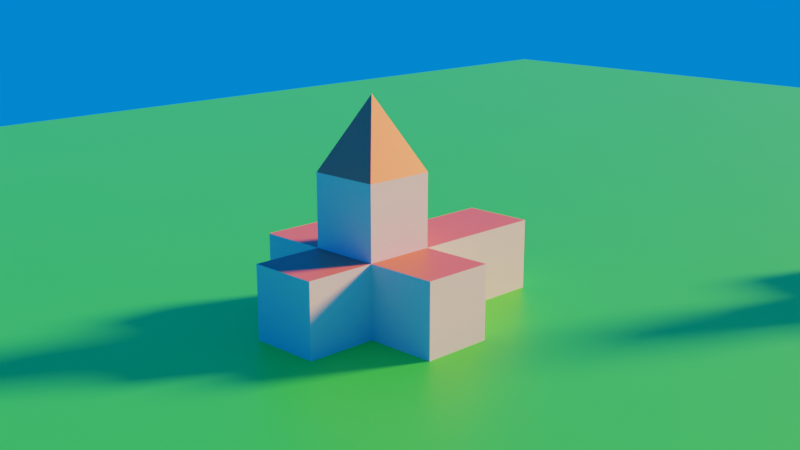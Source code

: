 # Source: Kirks001.blend  (saved by Blender 2.80.39; exported with 4.5.12 LTS)
import bpy
from mathutils import Matrix  # noqa: F401  (used for matrix-valued properties, if any)

bpy.ops.wm.read_factory_settings(use_empty=True)
scene = bpy.context.scene
scene.name = 'Scene'

# ---- collections
col_collection = bpy.data.collections.new('Collection'); scene.collection.children.link(col_collection)

# ---- materials (node trees are filled in below, after node groups)
mat_material = bpy.data.materials.new('Material')
mat_material.alpha_threshold = 0.0
mat_material.use_transparent_shadow = False
mat_material.roughness = 0.5
mat_material.line_color = (0.0, 0.0, 0.0, 1.0)
mat_walls = bpy.data.materials.new('Walls')
mat_walls.use_transparent_shadow = False
mat_walls.roughness = 0.25
mat_wall = bpy.data.materials.new('Wall')
mat_wall.use_transparent_shadow = False
mat_wall.roughness = 0.25
mat_wall_001 = bpy.data.materials.new('Wall.001')
mat_wall_001.use_transparent_shadow = False
mat_wall_001.roughness = 0.25
mat_plane = bpy.data.materials.new('plane')
mat_plane.use_transparent_shadow = False
mat_plane.roughness = 0.25

# ---- material node trees
mat_material.use_nodes = True; mat_material.node_tree.nodes.clear()
_N = mat_material.node_tree.nodes; _L = mat_material.node_tree.links
n0 = _N.new('ShaderNodeOutputMaterial'); n0.name = 'Material Output'; n0.location = (300, 300)
n1 = _N.new('ShaderNodeBsdfPrincipled'); n1.name = 'Principled BSDF'; n1.location = (10, 300)
n1.distribution = 'GGX'
n1.subsurface_method = 'BURLEY'
n1.inputs[0].default_value = (0.8, 0.1693, 0.07748, 1.0)
n1.inputs[3].default_value = 1.45
_L.new(n1.outputs[0], n0.inputs[0])
n0.is_active_output = True
mat_walls.use_nodes = True; mat_walls.node_tree.nodes.clear()
_N = mat_walls.node_tree.nodes; _L = mat_walls.node_tree.links
n0 = _N.new('ShaderNodeOutputMaterial'); n0.name = 'Material Output'; n0.location = (300, 300)
n1 = _N.new('ShaderNodeBsdfPrincipled'); n1.name = 'Principled BSDF'; n1.location = (10, 300)
n1.distribution = 'GGX'
n1.subsurface_method = 'BURLEY'
n1.inputs[0].default_value = (0.6152, 0.6152, 0.6152, 1.0)
n1.inputs[3].default_value = 1.45
_L.new(n1.outputs[0], n0.inputs[0])
n0.is_active_output = True
mat_wall.use_nodes = True; mat_wall.node_tree.nodes.clear()
_N = mat_wall.node_tree.nodes; _L = mat_wall.node_tree.links
n0 = _N.new('ShaderNodeOutputMaterial'); n0.name = 'Material Output'; n0.location = (300, 300)
n1 = _N.new('ShaderNodeBsdfPrincipled'); n1.name = 'Principled BSDF'; n1.location = (10, 300)
n1.distribution = 'GGX'
n1.subsurface_method = 'BURLEY'
n1.inputs[0].default_value = (0.5173, 0.5173, 0.5173, 1.0)
n1.inputs[3].default_value = 1.45
_L.new(n1.outputs[0], n0.inputs[0])
n0.is_active_output = True
mat_wall_001.use_nodes = True; mat_wall_001.node_tree.nodes.clear()
_N = mat_wall_001.node_tree.nodes; _L = mat_wall_001.node_tree.links
n0 = _N.new('ShaderNodeOutputMaterial'); n0.name = 'Material Output'; n0.location = (300, 300)
n1 = _N.new('ShaderNodeBsdfPrincipled'); n1.name = 'Principled BSDF'; n1.location = (10, 300)
n1.distribution = 'GGX'
n1.subsurface_method = 'BURLEY'
n1.inputs[0].default_value = (0.3185, 0.3185, 0.3185, 1.0)
n1.inputs[3].default_value = 1.45
_L.new(n1.outputs[0], n0.inputs[0])
n0.is_active_output = True
mat_plane.use_nodes = True; mat_plane.node_tree.nodes.clear()
_N = mat_plane.node_tree.nodes; _L = mat_plane.node_tree.links
n0 = _N.new('ShaderNodeOutputMaterial'); n0.name = 'Material Output'; n0.location = (300, 300)
n1 = _N.new('ShaderNodeBsdfPrincipled'); n1.name = 'Principled BSDF'; n1.location = (10, 300)
n1.distribution = 'GGX'
n1.subsurface_method = 'BURLEY'
n1.inputs[0].default_value = (0.03169, 0.8, 0.03855, 1.0)
n1.inputs[3].default_value = 1.45
_L.new(n1.outputs[0], n0.inputs[0])
n0.is_active_output = True

# ---- world
world_world = bpy.data.worlds.new('World'); scene.world = world_world
world_world.color = (0.000587, 0.2069, 1.0)
world_world.use_sun_shadow = False
world_world.sun_shadow_jitter_overblur = 0.0

# ---- cameras
cam_camera = bpy.data.cameras.new('Camera')
cam_camera.clip_end = 100.0
cam_camera.ortho_scale = 7.314
cam_camera.dof.focus_distance = 0.0
cam_camera.dof.aperture_fstop = 128.0

# ---- lights
light_light = bpy.data.lights.new('Light', 'SUN')
light_light.color = (1.0, 0.4509, 0.1021)
light_light.transmission_factor = 0.0
light_light.cutoff_distance = 30.0
light_light.angle = 0.1993
light_light.shadow_buffer_clip_start = 1.001
light_light.shadow_soft_size = 0.1
light_light.shadow_cascade_max_distance = 1000.0
light_light.shadow_cascade_fade = 0.3114

# ---- meshes
me_cube = bpy.data.meshes.new('Cube')
me_cube.from_pydata([(1.0, 0.0, 2.0), (1.0, 0.0, 0.0), (1.0, -2.0, 2.0), (1.0, -2.0, 0.0), (-1.0, 0.0, 2.0), (-1.0, 0.0, 0.0), (-1.0, -2.0, 2.0), (-1.0, -2.0, 0.0), (1.0, 2.0, 2.0), (1.0, 2.0, 0.0), (1.0, 0.0, 2.0), (1.0, 0.0, 0.0), (-1.0, 2.0, 2.0), (-1.0, 2.0, 0.0), (-1.0, 0.0, 2.0), (-1.0, 0.0, 0.0), (1.0, -2.0, 2.0), (-1.0, -2.0, 2.0), (1.0, 0.0, 2.0), (-1.0, 0.0, 2.0), (1.0, -2.0, 2.0), (-1.0, -2.0, 2.0), (1.0, 0.0, 2.0), (-1.0, 0.0, 2.0), (1.0, -2.0, 4.0), (-1.0, -2.0, 4.0), (1.0, 0.0, 4.0), (-1.0, 0.0, 4.0), (-1.0, -4.0, 0.0), (-1.0, 4.0, 2.0), (-0.9998, -0.000151, 4.0), (1.0, 4.0, 2.0), (0.9998, -0.000151, 4.0), (-1.0, 4.0, 0.0), (0.9998, -2.0, 4.0), (0.0, -1.0, 6.0), (-0.9998, -2.0, 4.0), (1.0, 4.0, 0.0), (-1.0, -4.0, 2.0), (1.0, -4.0, 2.0), (1.0, -4.0, 0.0), (-1.0, 0.0, 0.0), (-1.0, -2.0, 0.0), (-1.0, -2.0, 2.0), (-1.0, 0.0, 2.0), (-3.0, 0.0, 0.0), (-3.0, -2.0, 0.0), (-3.0, -2.0, 2.0), (-3.0, 0.0, 2.0), (1.0, 0.0, 2.0), (1.0, 0.0, 0.0), (1.0, -2.0, 2.0), (1.0, -2.0, 0.0), (3.0, 0.0, 2.0), (3.0, 0.0, 0.0), (3.0, -2.0, 2.0), (3.0, -2.0, 0.0)], [], [(2, 0, 18, 16), (6, 7, 28, 38), (4, 5, 41, 44), (5, 1, 3, 7), (0, 2, 51, 49), (5, 4, 0, 1), (8, 12, 14, 10), (11, 10, 14, 15), (15, 14, 12, 13), (13, 9, 11, 15), (9, 8, 10, 11), (8, 9, 37, 31), (18, 19, 23, 22), (0, 4, 19, 18), (6, 2, 16, 17), (4, 6, 17, 19), (23, 21, 25, 27), (16, 18, 22, 20), (19, 17, 21, 23), (17, 16, 20, 21), (26, 27, 25, 24), (21, 20, 24, 25), (22, 23, 27, 26), (20, 22, 26, 24), (2, 6, 38, 39), (12, 8, 31, 29), (30, 35, 32), (3, 2, 39, 40), (9, 13, 33, 37), (32, 35, 34), (13, 12, 29, 33), (33, 29, 31, 37), (34, 35, 36), (7, 3, 40, 28), (40, 39, 38, 28), (36, 35, 30), (30, 32, 34, 36), (42, 43, 47, 46), (7, 6, 43, 42), (5, 7, 42, 41), (6, 4, 44, 43), (46, 47, 48, 45), (44, 41, 45, 48), (41, 42, 46, 45), (43, 44, 48, 47), (52, 50, 54, 56), (2, 3, 52, 51), (1, 0, 49, 50), (3, 1, 50, 52), (54, 53, 55, 56), (51, 52, 56, 55), (49, 51, 55, 53), (50, 49, 53, 54)])
me_cube.polygons.foreach_set('material_index', [1, 1, 1, 1, 1, 1, 0, 1, 1, 1, 1, 1, 1, 1, 1, 1, 1, 1, 1, 1, 1, 1, 1, 1, 0, 0, 0, 1, 1, 0, 1, 1, 0, 1, 1, 0, 1, 1, 1, 1, 1, 1, 1, 1, 0, 1, 1, 1, 1, 1, 1, 0, 1])
_uv = me_cube.uv_layers.new(name='UVMap')
_uv.uv.foreach_set('vector', [0.375, 0.75, 0.375, 0.5, 0.375, 0.5, 0.375, 0.75, 0.625, 0.5, 0.375, 0.5, 0.375, 0.5, 0.625, 0.5, 0.875, 0.5, 0.625, 0.5, 0.625, 0.5, 0.875, 0.5, 0.375, 0.75, 0.625, 0.75, 0.625, 1.0, 0.375, 1.0, 0.375, 0.5, 0.375, 0.75, 0.375, 0.75, 0.375, 0.5, 0.625, 0.5, 0.875, 0.5, 0.875, 0.75, 0.625, 0.75, 0.375, 0.0, 0.625, 0.0, 0.625, 0.25, 0.375, 0.25, 0.375, 0.25, 0.625, 0.25, 0.625, 0.5, 0.375, 0.5, 0.375, 0.5, 0.625, 0.5, 0.625, 0.75, 0.375, 0.75, 0.375, 0.75, 0.625, 0.75, 0.625, 1.0, 0.375, 1.0, 0.125, 0.5, 0.375, 0.5, 0.375, 0.75, 0.125, 0.75, 0.375, 0.5, 0.125, 0.5, 0.125, 0.5, 0.375, 0.5, 0.875, 0.75, 0.875, 0.5, 0.875, 0.5, 0.875, 0.75, 0.875, 0.75, 0.875, 0.5, 0.875, 0.5, 0.875, 0.75, 0.625, 0.5, 0.625, 0.25, 0.625, 0.25, 0.625, 0.5, 0.625, 0.75, 0.625, 0.5, 0.625, 0.5, 0.625, 0.75, 0.625, 0.75, 0.625, 0.5, 0.625, 0.5, 0.625, 0.75, 0.375, 0.75, 0.375, 0.5, 0.375, 0.5, 0.375, 0.75, 0.625, 0.75, 0.625, 0.5, 0.625, 0.5, 0.625, 0.75, 0.625, 0.5, 0.625, 0.25, 0.625, 0.25, 0.625, 0.5, 0.375, 0.0, 0.625, 0.0, 0.625, 0.25, 0.375, 0.25, 0.625, 0.5, 0.625, 0.25, 0.625, 0.25, 0.625, 0.5, 0.875, 0.75, 0.875, 0.5, 0.875, 0.5, 0.875, 0.75, 0.375, 0.75, 0.375, 0.5, 0.375, 0.5, 0.375, 0.75, 0.625, 0.25, 0.625, 0.5, 0.625, 0.5, 0.625, 0.25, 0.625, 0.0, 0.375, 0.0, 0.375, 0.0, 0.625, 0.0, 0.25, 0.49, 0.25, 0.25, 0.49, 0.25, 0.125, 0.75, 0.375, 0.75, 0.375, 0.75, 0.125, 0.75, 0.625, 0.75, 0.375, 0.75, 0.375, 0.75, 0.625, 0.75, 0.49, 0.25, 0.25, 0.25, 0.25, 0.01, 0.375, 0.75, 0.625, 0.75, 0.625, 0.75, 0.375, 0.75, 0.625, 0.5, 0.875, 0.5, 0.875, 0.75, 0.625, 0.75, 0.25, 0.01, 0.25, 0.25, 0.01, 0.25, 0.375, 1.0, 0.625, 1.0, 0.625, 1.0, 0.375, 1.0, 0.375, 0.25, 0.625, 0.25, 0.625, 0.5, 0.375, 0.5, 0.01, 0.25, 0.25, 0.25, 0.25, 0.49, 0.75, 0.49, 0.99, 0.25, 0.75, 0.01, 0.51, 0.25, 0.375, 0.5, 0.625, 0.5, 0.625, 0.5, 0.375, 0.5, 0.375, 0.5, 0.625, 0.5, 0.625, 0.5, 0.375, 0.5, 0.375, 0.75, 0.375, 1.0, 0.375, 1.0, 0.375, 0.75, 0.625, 0.5, 0.625, 0.75, 0.625, 0.75, 0.625, 0.5, 0.375, 0.5, 0.625, 0.5, 0.625, 0.75, 0.375, 0.75, 0.875, 0.5, 0.625, 0.5, 0.625, 0.5, 0.875, 0.5, 0.375, 0.75, 0.375, 1.0, 0.375, 1.0, 0.375, 0.75, 0.625, 0.5, 0.625, 0.75, 0.625, 0.75, 0.625, 0.5, 0.625, 1.0, 0.625, 0.75, 0.625, 0.75, 0.625, 1.0, 0.375, 0.75, 0.125, 0.75, 0.125, 0.75, 0.375, 0.75, 0.625, 0.75, 0.875, 0.75, 0.875, 0.75, 0.625, 0.75, 0.625, 1.0, 0.625, 0.75, 0.625, 0.75, 0.625, 1.0, 0.125, 0.5, 0.375, 0.5, 0.375, 0.75, 0.125, 0.75, 0.375, 0.75, 0.125, 0.75, 0.125, 0.75, 0.375, 0.75, 0.375, 0.5, 0.375, 0.75, 0.375, 0.75, 0.375, 0.5, 0.625, 0.75, 0.875, 0.75, 0.875, 0.75, 0.625, 0.75])
me_cube.materials.append(mat_material)
me_cube.materials.append(mat_walls)
me_cube.use_remesh_preserve_volume = False
me_cube.use_remesh_preserve_attributes = False
me_cube.use_mirror_vertex_groups = False
me_cube.update()
me_cube_002 = bpy.data.meshes.new('Cube.002')
me_cube_002.from_pydata([(1.0, 0.0, 2.0), (1.0, 0.0, 0.0), (1.0, -2.0, 2.0), (1.0, -2.0, 0.0), (-1.0, 0.0, 2.0), (-1.0, 0.0, 0.0), (-1.0, -2.0, 2.0), (-1.0, -2.0, 0.0), (1.0, 2.0, 2.0), (1.0, 2.0, 0.0), (1.0, 0.0, 2.0), (1.0, 0.0, 0.0), (-1.0, 2.0, 2.0), (-1.0, 2.0, 0.0), (-1.0, 0.0, 2.0), (-1.0, 0.0, 0.0), (1.0, -2.0, 2.0), (-1.0, -2.0, 2.0), (1.0, 0.0, 2.0), (-1.0, 0.0, 2.0), (1.0, -2.0, 2.0), (-1.0, -2.0, 2.0), (1.0, 0.0, 2.0), (-1.0, 0.0, 2.0), (1.0, -2.0, 4.0), (-1.0, -2.0, 4.0), (1.0, 0.0, 4.0), (-1.0, 0.0, 4.0), (-1.0, -4.0, 0.0), (-1.0, 4.0, 2.0), (-0.9998, -0.000151, 4.0), (1.0, 4.0, 2.0), (0.9998, -0.000151, 4.0), (-1.0, 4.0, 0.0), (0.9998, -2.0, 4.0), (0.0, -1.0, 6.0), (-0.9998, -2.0, 4.0), (1.0, 4.0, 0.0), (-1.0, -4.0, 2.0), (1.0, -4.0, 2.0), (1.0, -4.0, 0.0), (-1.0, 0.0, 0.0), (-1.0, -2.0, 0.0), (-1.0, -2.0, 2.0), (-1.0, 0.0, 2.0), (-3.0, 0.0, 0.0), (-3.0, -2.0, 0.0), (-3.0, -2.0, 2.0), (-3.0, 0.0, 2.0), (1.0, 0.0, 2.0), (1.0, 0.0, 0.0), (1.0, -2.0, 2.0), (1.0, -2.0, 0.0), (3.0, 0.0, 2.0), (3.0, 0.0, 0.0), (3.0, -2.0, 2.0), (3.0, -2.0, 0.0)], [], [(2, 0, 18, 16), (6, 7, 28, 38), (4, 5, 41, 44), (5, 1, 3, 7), (0, 2, 51, 49), (5, 4, 0, 1), (8, 12, 14, 10), (11, 10, 14, 15), (15, 14, 12, 13), (13, 9, 11, 15), (9, 8, 10, 11), (8, 9, 37, 31), (18, 19, 23, 22), (0, 4, 19, 18), (6, 2, 16, 17), (4, 6, 17, 19), (23, 21, 25, 27), (16, 18, 22, 20), (19, 17, 21, 23), (17, 16, 20, 21), (26, 27, 25, 24), (21, 20, 24, 25), (22, 23, 27, 26), (20, 22, 26, 24), (2, 6, 38, 39), (12, 8, 31, 29), (30, 35, 32), (3, 2, 39, 40), (9, 13, 33, 37), (32, 35, 34), (13, 12, 29, 33), (33, 29, 31, 37), (34, 35, 36), (7, 3, 40, 28), (40, 39, 38, 28), (36, 35, 30), (30, 32, 34, 36), (42, 43, 47, 46), (7, 6, 43, 42), (5, 7, 42, 41), (6, 4, 44, 43), (46, 47, 48, 45), (44, 41, 45, 48), (41, 42, 46, 45), (43, 44, 48, 47), (52, 50, 54, 56), (2, 3, 52, 51), (1, 0, 49, 50), (3, 1, 50, 52), (54, 53, 55, 56), (51, 52, 56, 55), (49, 51, 55, 53), (50, 49, 53, 54)])
me_cube_002.polygons.foreach_set('material_index', [1, 1, 1, 1, 1, 1, 0, 1, 1, 1, 1, 1, 1, 1, 1, 1, 1, 1, 1, 1, 1, 1, 1, 1, 0, 0, 0, 1, 1, 0, 1, 1, 0, 1, 1, 0, 1, 1, 1, 1, 1, 1, 1, 1, 0, 1, 1, 1, 1, 1, 1, 0, 1])
_uv = me_cube_002.uv_layers.new(name='UVMap')
_uv.uv.foreach_set('vector', [0.375, 0.75, 0.375, 0.5, 0.375, 0.5, 0.375, 0.75, 0.625, 0.5, 0.375, 0.5, 0.375, 0.5, 0.625, 0.5, 0.875, 0.5, 0.625, 0.5, 0.625, 0.5, 0.875, 0.5, 0.375, 0.75, 0.625, 0.75, 0.625, 1.0, 0.375, 1.0, 0.375, 0.5, 0.375, 0.75, 0.375, 0.75, 0.375, 0.5, 0.625, 0.5, 0.875, 0.5, 0.875, 0.75, 0.625, 0.75, 0.375, 0.0, 0.625, 0.0, 0.625, 0.25, 0.375, 0.25, 0.375, 0.25, 0.625, 0.25, 0.625, 0.5, 0.375, 0.5, 0.375, 0.5, 0.625, 0.5, 0.625, 0.75, 0.375, 0.75, 0.375, 0.75, 0.625, 0.75, 0.625, 1.0, 0.375, 1.0, 0.125, 0.5, 0.375, 0.5, 0.375, 0.75, 0.125, 0.75, 0.375, 0.5, 0.125, 0.5, 0.125, 0.5, 0.375, 0.5, 0.875, 0.75, 0.875, 0.5, 0.875, 0.5, 0.875, 0.75, 0.875, 0.75, 0.875, 0.5, 0.875, 0.5, 0.875, 0.75, 0.625, 0.5, 0.625, 0.25, 0.625, 0.25, 0.625, 0.5, 0.625, 0.75, 0.625, 0.5, 0.625, 0.5, 0.625, 0.75, 0.625, 0.75, 0.625, 0.5, 0.625, 0.5, 0.625, 0.75, 0.375, 0.75, 0.375, 0.5, 0.375, 0.5, 0.375, 0.75, 0.625, 0.75, 0.625, 0.5, 0.625, 0.5, 0.625, 0.75, 0.625, 0.5, 0.625, 0.25, 0.625, 0.25, 0.625, 0.5, 0.375, 0.0, 0.625, 0.0, 0.625, 0.25, 0.375, 0.25, 0.625, 0.5, 0.625, 0.25, 0.625, 0.25, 0.625, 0.5, 0.875, 0.75, 0.875, 0.5, 0.875, 0.5, 0.875, 0.75, 0.375, 0.75, 0.375, 0.5, 0.375, 0.5, 0.375, 0.75, 0.625, 0.25, 0.625, 0.5, 0.625, 0.5, 0.625, 0.25, 0.625, 0.0, 0.375, 0.0, 0.375, 0.0, 0.625, 0.0, 0.25, 0.49, 0.25, 0.25, 0.49, 0.25, 0.125, 0.75, 0.375, 0.75, 0.375, 0.75, 0.125, 0.75, 0.625, 0.75, 0.375, 0.75, 0.375, 0.75, 0.625, 0.75, 0.49, 0.25, 0.25, 0.25, 0.25, 0.01, 0.375, 0.75, 0.625, 0.75, 0.625, 0.75, 0.375, 0.75, 0.625, 0.5, 0.875, 0.5, 0.875, 0.75, 0.625, 0.75, 0.25, 0.01, 0.25, 0.25, 0.01, 0.25, 0.375, 1.0, 0.625, 1.0, 0.625, 1.0, 0.375, 1.0, 0.375, 0.25, 0.625, 0.25, 0.625, 0.5, 0.375, 0.5, 0.01, 0.25, 0.25, 0.25, 0.25, 0.49, 0.75, 0.49, 0.99, 0.25, 0.75, 0.01, 0.51, 0.25, 0.375, 0.5, 0.625, 0.5, 0.625, 0.5, 0.375, 0.5, 0.375, 0.5, 0.625, 0.5, 0.625, 0.5, 0.375, 0.5, 0.375, 0.75, 0.375, 1.0, 0.375, 1.0, 0.375, 0.75, 0.625, 0.5, 0.625, 0.75, 0.625, 0.75, 0.625, 0.5, 0.375, 0.5, 0.625, 0.5, 0.625, 0.75, 0.375, 0.75, 0.875, 0.5, 0.625, 0.5, 0.625, 0.5, 0.875, 0.5, 0.375, 0.75, 0.375, 1.0, 0.375, 1.0, 0.375, 0.75, 0.625, 0.5, 0.625, 0.75, 0.625, 0.75, 0.625, 0.5, 0.625, 1.0, 0.625, 0.75, 0.625, 0.75, 0.625, 1.0, 0.375, 0.75, 0.125, 0.75, 0.125, 0.75, 0.375, 0.75, 0.625, 0.75, 0.875, 0.75, 0.875, 0.75, 0.625, 0.75, 0.625, 1.0, 0.625, 0.75, 0.625, 0.75, 0.625, 1.0, 0.125, 0.5, 0.375, 0.5, 0.375, 0.75, 0.125, 0.75, 0.375, 0.75, 0.125, 0.75, 0.125, 0.75, 0.375, 0.75, 0.375, 0.5, 0.375, 0.75, 0.375, 0.75, 0.375, 0.5, 0.625, 0.75, 0.875, 0.75, 0.875, 0.75, 0.625, 0.75])
me_cube_002.materials.append(mat_material)
me_cube_002.materials.append(mat_wall)
me_cube_002.use_remesh_preserve_volume = False
me_cube_002.use_remesh_preserve_attributes = False
me_cube_002.use_mirror_vertex_groups = False
me_cube_002.update()
me_cube_003 = bpy.data.meshes.new('Cube.003')
me_cube_003.from_pydata([(1.0, 0.0, 2.0), (1.0, 0.0, 0.0), (1.0, -2.0, 2.0), (1.0, -2.0, 0.0), (-1.0, 0.0, 2.0), (-1.0, 0.0, 0.0), (-1.0, -2.0, 2.0), (-1.0, -2.0, 0.0), (1.0, 2.0, 2.0), (1.0, 2.0, 0.0), (1.0, 0.0, 2.0), (1.0, 0.0, 0.0), (-1.0, 2.0, 2.0), (-1.0, 2.0, 0.0), (-1.0, 0.0, 2.0), (-1.0, 0.0, 0.0), (1.0, -2.0, 2.0), (-1.0, -2.0, 2.0), (1.0, 0.0, 2.0), (-1.0, 0.0, 2.0), (1.0, -2.0, 2.0), (-1.0, -2.0, 2.0), (1.0, 0.0, 2.0), (-1.0, 0.0, 2.0), (1.0, -2.0, 4.0), (-1.0, -2.0, 4.0), (1.0, 0.0, 4.0), (-1.0, 0.0, 4.0), (-1.0, -4.0, 0.0), (-1.0, 4.0, 2.0), (-0.9998, -0.000151, 4.0), (1.0, 4.0, 2.0), (0.9998, -0.000151, 4.0), (-1.0, 4.0, 0.0), (0.9998, -2.0, 4.0), (0.0, -1.0, 6.0), (-0.9998, -2.0, 4.0), (1.0, 4.0, 0.0), (-1.0, -4.0, 2.0), (1.0, -4.0, 2.0), (1.0, -4.0, 0.0), (-1.0, 0.0, 0.0), (-1.0, -2.0, 0.0), (-1.0, -2.0, 2.0), (-1.0, 0.0, 2.0), (-3.0, 0.0, 0.0), (-3.0, -2.0, 0.0), (-3.0, -2.0, 2.0), (-3.0, 0.0, 2.0), (1.0, 0.0, 2.0), (1.0, 0.0, 0.0), (1.0, -2.0, 2.0), (1.0, -2.0, 0.0), (3.0, 0.0, 2.0), (3.0, 0.0, 0.0), (3.0, -2.0, 2.0), (3.0, -2.0, 0.0)], [], [(2, 0, 18, 16), (6, 7, 28, 38), (4, 5, 41, 44), (5, 1, 3, 7), (0, 2, 51, 49), (5, 4, 0, 1), (8, 12, 14, 10), (11, 10, 14, 15), (15, 14, 12, 13), (13, 9, 11, 15), (9, 8, 10, 11), (8, 9, 37, 31), (18, 19, 23, 22), (0, 4, 19, 18), (6, 2, 16, 17), (4, 6, 17, 19), (23, 21, 25, 27), (16, 18, 22, 20), (19, 17, 21, 23), (17, 16, 20, 21), (26, 27, 25, 24), (21, 20, 24, 25), (22, 23, 27, 26), (20, 22, 26, 24), (2, 6, 38, 39), (12, 8, 31, 29), (30, 35, 32), (3, 2, 39, 40), (9, 13, 33, 37), (32, 35, 34), (13, 12, 29, 33), (33, 29, 31, 37), (34, 35, 36), (7, 3, 40, 28), (40, 39, 38, 28), (36, 35, 30), (30, 32, 34, 36), (42, 43, 47, 46), (7, 6, 43, 42), (5, 7, 42, 41), (6, 4, 44, 43), (46, 47, 48, 45), (44, 41, 45, 48), (41, 42, 46, 45), (43, 44, 48, 47), (52, 50, 54, 56), (2, 3, 52, 51), (1, 0, 49, 50), (3, 1, 50, 52), (54, 53, 55, 56), (51, 52, 56, 55), (49, 51, 55, 53), (50, 49, 53, 54)])
me_cube_003.polygons.foreach_set('material_index', [0, 1, 0, 0, 0, 0, 0, 0, 1, 0, 1, 1, 0, 0, 0, 0, 1, 0, 0, 0, 0, 1, 1, 1, 0, 0, 0, 1, 0, 0, 1, 1, 0, 0, 1, 0, 0, 1, 0, 0, 0, 1, 1, 0, 0, 0, 0, 0, 0, 1, 1, 0, 1])
_uv = me_cube_003.uv_layers.new(name='UVMap')
_uv.uv.foreach_set('vector', [0.375, 0.75, 0.375, 0.5, 0.375, 0.5, 0.375, 0.75, 0.625, 0.5, 0.375, 0.5, 0.375, 0.5, 0.625, 0.5, 0.875, 0.5, 0.625, 0.5, 0.625, 0.5, 0.875, 0.5, 0.375, 0.75, 0.625, 0.75, 0.625, 1.0, 0.375, 1.0, 0.375, 0.5, 0.375, 0.75, 0.375, 0.75, 0.375, 0.5, 0.625, 0.5, 0.875, 0.5, 0.875, 0.75, 0.625, 0.75, 0.375, 0.0, 0.625, 0.0, 0.625, 0.25, 0.375, 0.25, 0.375, 0.25, 0.625, 0.25, 0.625, 0.5, 0.375, 0.5, 0.375, 0.5, 0.625, 0.5, 0.625, 0.75, 0.375, 0.75, 0.375, 0.75, 0.625, 0.75, 0.625, 1.0, 0.375, 1.0, 0.125, 0.5, 0.375, 0.5, 0.375, 0.75, 0.125, 0.75, 0.375, 0.5, 0.125, 0.5, 0.125, 0.5, 0.375, 0.5, 0.875, 0.75, 0.875, 0.5, 0.875, 0.5, 0.875, 0.75, 0.875, 0.75, 0.875, 0.5, 0.875, 0.5, 0.875, 0.75, 0.625, 0.5, 0.625, 0.25, 0.625, 0.25, 0.625, 0.5, 0.625, 0.75, 0.625, 0.5, 0.625, 0.5, 0.625, 0.75, 0.625, 0.75, 0.625, 0.5, 0.625, 0.5, 0.625, 0.75, 0.375, 0.75, 0.375, 0.5, 0.375, 0.5, 0.375, 0.75, 0.625, 0.75, 0.625, 0.5, 0.625, 0.5, 0.625, 0.75, 0.625, 0.5, 0.625, 0.25, 0.625, 0.25, 0.625, 0.5, 0.375, 0.0, 0.625, 0.0, 0.625, 0.25, 0.375, 0.25, 0.625, 0.5, 0.625, 0.25, 0.625, 0.25, 0.625, 0.5, 0.875, 0.75, 0.875, 0.5, 0.875, 0.5, 0.875, 0.75, 0.375, 0.75, 0.375, 0.5, 0.375, 0.5, 0.375, 0.75, 0.625, 0.25, 0.625, 0.5, 0.625, 0.5, 0.625, 0.25, 0.625, 0.0, 0.375, 0.0, 0.375, 0.0, 0.625, 0.0, 0.25, 0.49, 0.25, 0.25, 0.49, 0.25, 0.125, 0.75, 0.375, 0.75, 0.375, 0.75, 0.125, 0.75, 0.625, 0.75, 0.375, 0.75, 0.375, 0.75, 0.625, 0.75, 0.49, 0.25, 0.25, 0.25, 0.25, 0.01, 0.375, 0.75, 0.625, 0.75, 0.625, 0.75, 0.375, 0.75, 0.625, 0.5, 0.875, 0.5, 0.875, 0.75, 0.625, 0.75, 0.25, 0.01, 0.25, 0.25, 0.01, 0.25, 0.375, 1.0, 0.625, 1.0, 0.625, 1.0, 0.375, 1.0, 0.375, 0.25, 0.625, 0.25, 0.625, 0.5, 0.375, 0.5, 0.01, 0.25, 0.25, 0.25, 0.25, 0.49, 0.75, 0.49, 0.99, 0.25, 0.75, 0.01, 0.51, 0.25, 0.375, 0.5, 0.625, 0.5, 0.625, 0.5, 0.375, 0.5, 0.375, 0.5, 0.625, 0.5, 0.625, 0.5, 0.375, 0.5, 0.375, 0.75, 0.375, 1.0, 0.375, 1.0, 0.375, 0.75, 0.625, 0.5, 0.625, 0.75, 0.625, 0.75, 0.625, 0.5, 0.375, 0.5, 0.625, 0.5, 0.625, 0.75, 0.375, 0.75, 0.875, 0.5, 0.625, 0.5, 0.625, 0.5, 0.875, 0.5, 0.375, 0.75, 0.375, 1.0, 0.375, 1.0, 0.375, 0.75, 0.625, 0.5, 0.625, 0.75, 0.625, 0.75, 0.625, 0.5, 0.625, 1.0, 0.625, 0.75, 0.625, 0.75, 0.625, 1.0, 0.375, 0.75, 0.125, 0.75, 0.125, 0.75, 0.375, 0.75, 0.625, 0.75, 0.875, 0.75, 0.875, 0.75, 0.625, 0.75, 0.625, 1.0, 0.625, 0.75, 0.625, 0.75, 0.625, 1.0, 0.125, 0.5, 0.375, 0.5, 0.375, 0.75, 0.125, 0.75, 0.375, 0.75, 0.125, 0.75, 0.125, 0.75, 0.375, 0.75, 0.375, 0.5, 0.375, 0.75, 0.375, 0.75, 0.375, 0.5, 0.625, 0.75, 0.875, 0.75, 0.875, 0.75, 0.625, 0.75])
me_cube_003.materials.append(mat_material)
me_cube_003.materials.append(mat_wall_001)
me_cube_003.use_remesh_preserve_volume = False
me_cube_003.use_remesh_preserve_attributes = False
me_cube_003.use_mirror_vertex_groups = False
me_cube_003.update()
me_plane = bpy.data.meshes.new('Plane')
me_plane.from_pydata([(-40.0, -40.0, 0.0), (40.0, -40.0, 0.0), (-40.0, 40.0, 0.0), (40.0, 40.0, 0.0)], [], [(0, 1, 3, 2)])
_uv = me_plane.uv_layers.new(name='UVMap')
_uv.uv.foreach_set('vector', [0.0, 0.0, 1.0, 0.0, 1.0, 1.0, 0.0, 1.0])
me_plane.materials.append(mat_plane)
me_plane.use_remesh_preserve_volume = False
me_plane.use_remesh_preserve_attributes = False
me_plane.use_mirror_vertex_groups = False
me_plane.update()

# ---- objects
ob_cube = bpy.data.objects.new('Cube', me_cube)
ob_light = bpy.data.objects.new('Light', light_light)
ob_camera = bpy.data.objects.new('Camera', cam_camera)
ob_cube_001 = bpy.data.objects.new('Cube.001', me_cube_002)
ob_cube_002 = bpy.data.objects.new('Cube.002', me_cube_003)
ob_plane = bpy.data.objects.new('Plane', me_plane)

# ---- transforms, parenting, visibility, modifiers, constraints
ob_cube.location = (0.0, 0.0, 0.0)
ob_cube.lock_rotations_4d = False
ob_cube.empty_display_type = 'ARROWS'
ob_cube.lineart.crease_threshold = 0.0
ob_light.location = (55.46, 115.8, 8.197)
ob_light.rotation_euler = (-0.9348, 0.9069, 0.1021)
ob_light.lock_rotations_4d = False
ob_light.empty_display_type = 'ARROWS'
ob_light.color = (0.0, 0.0, 0.0, 0.0)
ob_light.lineart.crease_threshold = 0.0
ob_camera.location = (20.0, -20.0, 10.0)
ob_camera.rotation_euler = (1.309, 0.0, 0.7854)
ob_camera.lock_rotations_4d = False
ob_camera.empty_display_type = 'ARROWS'
ob_camera.color = (0.0, 0.0, 0.0, 0.0)
ob_camera.display_type = 'WIRE'
ob_camera.lineart.crease_threshold = 0.0
ob_cube_001.location = (10.94, 12.42, 0.0)
ob_cube_001.rotation_euler = (0.0, -0.0, -2.035)
ob_cube_001.lock_rotations_4d = False
ob_cube_001.empty_display_type = 'ARROWS'
ob_cube_001.lineart.crease_threshold = 0.0
ob_cube_002.location = (29.83, 8.182, 0.0)
ob_cube_002.rotation_euler = (0.0, -0.0, -2.035)
ob_cube_002.lock_rotations_4d = False
ob_cube_002.empty_display_type = 'ARROWS'
ob_cube_002.lineart.crease_threshold = 0.0
ob_plane.location = (4.938, 8.869, 0.0)
ob_plane.lineart.crease_threshold = 0.0

# ---- collection membership
col_collection.objects.link(ob_cube)
col_collection.objects.link(ob_light)
col_collection.objects.link(ob_camera)
col_collection.objects.link(ob_cube_001)
col_collection.objects.link(ob_cube_002)
col_collection.objects.link(ob_plane)

# ---- scene / render settings (as saved in the file)
scene.camera = ob_camera
scene.frame_start = 1; scene.frame_end = 250; scene.frame_set(1)
scene.render.engine = 'BLENDER_EEVEE_NEXT'
scene.render.motion_blur_shutter = 1.0
scene.cycles.use_denoising = False
scene.cycles.samples = 128
scene.cycles.sampling_pattern = 'TABULATED_SOBOL'
scene.cycles.use_adaptive_sampling = False
scene.cycles.use_light_tree = False
scene.view_settings.view_transform = 'Filmic'
bpy.context.view_layer.update()
